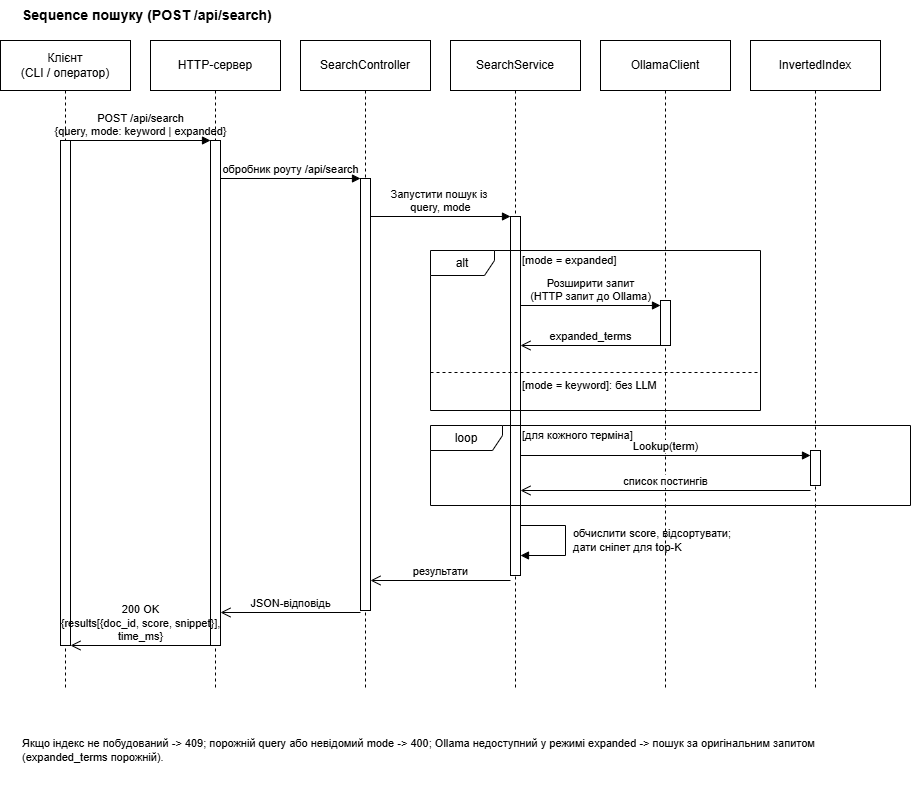

The diagram above was exported from draw.io. Its source (the exported page's mxGraphModel, read from the mxfile embedded in the PNG):
<mxGraphModel dx="1377" dy="743" grid="1" gridSize="10" guides="1" tooltips="1" connect="1" arrows="1" fold="1" page="1" pageScale="1" pageWidth="1169" pageHeight="800" math="0" shadow="0">
  <root>
    <mxCell id="0" />
    <mxCell id="1" parent="0" />
    <mxCell id="t1" parent="1" style="text;html=1;align=left;verticalAlign=middle;fontSize=11;fontStyle=1;fontSize=14;" value="Sequence пошуку (POST /api/search)" vertex="1">
      <mxGeometry height="30" width="900" x="40" as="geometry" />
    </mxCell>
    <mxCell id="L_cl" parent="1" style="shape=umlLifeline;perimeter=lifelinePerimeter;whiteSpace=wrap;html=1;container=1;dropTarget=0;collapsible=0;recursiveResize=0;outlineConnect=0;portConstraint=eastwest;size=50;" value="Клієнт&lt;br&gt;(CLI / оператор)" vertex="1">
      <mxGeometry height="650" width="130" x="20" y="40" as="geometry" />
    </mxCell>
    <mxCell id="L_crow" parent="1" style="shape=umlLifeline;perimeter=lifelinePerimeter;whiteSpace=wrap;html=1;container=1;dropTarget=0;collapsible=0;recursiveResize=0;outlineConnect=0;portConstraint=eastwest;size=50;" value="HTTP-сервер" vertex="1">
      <mxGeometry height="650" width="130" x="170" y="40" as="geometry" />
    </mxCell>
    <mxCell id="L_sc" parent="1" style="shape=umlLifeline;perimeter=lifelinePerimeter;whiteSpace=wrap;html=1;container=1;dropTarget=0;collapsible=0;recursiveResize=0;outlineConnect=0;portConstraint=eastwest;size=50;" value="SearchController" vertex="1">
      <mxGeometry height="650" width="130" x="320" y="40" as="geometry" />
    </mxCell>
    <mxCell id="L_ss" parent="1" style="shape=umlLifeline;perimeter=lifelinePerimeter;whiteSpace=wrap;html=1;container=1;dropTarget=0;collapsible=0;recursiveResize=0;outlineConnect=0;portConstraint=eastwest;size=50;" value="SearchService" vertex="1">
      <mxGeometry height="650" width="130" x="470" y="40" as="geometry" />
    </mxCell>
    <mxCell id="L_oc" parent="1" style="shape=umlLifeline;perimeter=lifelinePerimeter;whiteSpace=wrap;html=1;container=1;dropTarget=0;collapsible=0;recursiveResize=0;outlineConnect=0;portConstraint=eastwest;size=50;" value="OllamaClient" vertex="1">
      <mxGeometry height="650" width="130" x="620" y="40" as="geometry" />
    </mxCell>
    <mxCell id="L_ii" parent="1" style="shape=umlLifeline;perimeter=lifelinePerimeter;whiteSpace=wrap;html=1;container=1;dropTarget=0;collapsible=0;recursiveResize=0;outlineConnect=0;portConstraint=eastwest;size=50;" value="InvertedIndex" vertex="1">
      <mxGeometry height="650" width="130" x="770" y="40" as="geometry" />
    </mxCell>
    <mxCell id="b2" parent="1" style="html=1;points=[];perimeter=orthogonalPerimeter;outlineConnect=0;targetShapes=umlLifeline;portConstraint=eastwest;" value="" vertex="1">
      <mxGeometry height="505" width="10" x="80" y="140" as="geometry" />
    </mxCell>
    <mxCell id="b3" parent="1" style="html=1;points=[];perimeter=orthogonalPerimeter;outlineConnect=0;targetShapes=umlLifeline;portConstraint=eastwest;" value="" vertex="1">
      <mxGeometry height="505" width="10" x="230" y="140" as="geometry" />
    </mxCell>
    <mxCell id="b4" parent="1" style="html=1;points=[];perimeter=orthogonalPerimeter;outlineConnect=0;targetShapes=umlLifeline;portConstraint=eastwest;" value="" vertex="1">
      <mxGeometry height="432" width="10" x="380" y="178" as="geometry" />
    </mxCell>
    <mxCell id="b5" parent="1" style="html=1;points=[];perimeter=orthogonalPerimeter;outlineConnect=0;targetShapes=umlLifeline;portConstraint=eastwest;" value="" vertex="1">
      <mxGeometry height="359" width="10" x="530" y="216" as="geometry" />
    </mxCell>
    <mxCell id="b6" parent="1" style="html=1;points=[];perimeter=orthogonalPerimeter;outlineConnect=0;targetShapes=umlLifeline;portConstraint=eastwest;" value="" vertex="1">
      <mxGeometry height="45" width="10" x="680" y="300" as="geometry" />
    </mxCell>
    <mxCell id="b7" parent="1" style="html=1;points=[];perimeter=orthogonalPerimeter;outlineConnect=0;targetShapes=umlLifeline;portConstraint=eastwest;" value="" vertex="1">
      <mxGeometry height="35" width="10" x="830" y="450" as="geometry" />
    </mxCell>
    <mxCell id="m8" edge="1" parent="1" style="html=1;verticalAlign=bottom;endArrow=block;curved=0;rounded=0;labelBackgroundColor=none;" value="POST /api/search&lt;br&gt;{query, mode: keyword | expanded}">
      <mxGeometry relative="1" as="geometry">
        <mxPoint x="90" y="140" as="sourcePoint" />
        <mxPoint x="230" y="140" as="targetPoint" />
      </mxGeometry>
    </mxCell>
    <mxCell id="m9" edge="1" parent="1" style="html=1;verticalAlign=bottom;endArrow=block;curved=0;rounded=0;labelBackgroundColor=none;" value="обробник роуту /api/search">
      <mxGeometry relative="1" as="geometry">
        <mxPoint x="240" y="178" as="sourcePoint" />
        <mxPoint x="380" y="178" as="targetPoint" />
      </mxGeometry>
    </mxCell>
    <mxCell id="m10" edge="1" parent="1" style="html=1;verticalAlign=bottom;endArrow=block;curved=0;rounded=0;labelBackgroundColor=none;" value="Запустити пошук із&amp;nbsp;&lt;div&gt;query, mode&lt;/div&gt;">
      <mxGeometry relative="1" as="geometry">
        <mxPoint x="390" y="216" as="sourcePoint" />
        <mxPoint x="530" y="216" as="targetPoint" />
      </mxGeometry>
    </mxCell>
    <mxCell id="f11" parent="1" style="shape=umlFrame;whiteSpace=wrap;html=1;pointerEvents=0;recursiveResize=0;container=0;collapsible=0;width=64;height=25;fillColor=none;strokeColor=#030303;" value="alt" vertex="1">
      <mxGeometry height="160" width="330" x="450" y="250" as="geometry" />
    </mxCell>
    <mxCell id="t12" parent="1" style="text;html=1;align=left;verticalAlign=middle;fontSize=11;" value="[mode = expanded]" vertex="1">
      <mxGeometry height="20" width="254" x="540" y="250" as="geometry" />
    </mxCell>
    <mxCell id="m13" edge="1" parent="1" style="html=1;verticalAlign=bottom;endArrow=block;curved=0;rounded=0;labelBackgroundColor=none;" value="Розширити запит&lt;br&gt;(HTTP запит до Ollama)">
      <mxGeometry relative="1" as="geometry">
        <mxPoint x="540" y="305" as="sourcePoint" />
        <mxPoint x="680" y="305" as="targetPoint" />
      </mxGeometry>
    </mxCell>
    <mxCell id="m14" edge="1" parent="1" style="html=1;verticalAlign=bottom;endArrow=open;endSize=8;curved=0;rounded=0;labelBackgroundColor=none;" value="expanded_terms">
      <mxGeometry relative="1" as="geometry">
        <mxPoint x="680" y="345" as="sourcePoint" />
        <mxPoint x="540" y="345" as="targetPoint" />
      </mxGeometry>
    </mxCell>
    <mxCell id="d15" edge="1" parent="1" style="endArrow=none;dashed=1;html=1;rounded=0;strokeColor=light-dark(#000000,#000000);fontColor=none;noLabel=1;" value="">
      <mxGeometry relative="1" as="geometry">
        <mxPoint x="450" y="372" as="sourcePoint" />
        <mxPoint x="780" y="372" as="targetPoint" />
      </mxGeometry>
    </mxCell>
    <mxCell id="t16" parent="1" style="text;html=1;align=left;verticalAlign=middle;fontSize=11;" value="[mode = keyword]: без LLM" vertex="1">
      <mxGeometry height="20" width="318" x="540" y="375" as="geometry" />
    </mxCell>
    <mxCell id="f17" parent="1" style="shape=umlFrame;whiteSpace=wrap;html=1;pointerEvents=0;recursiveResize=0;container=0;collapsible=0;width=72;height=25;fillColor=none;strokeColor=#030303;" value="loop" vertex="1">
      <mxGeometry height="80" width="480" x="450" y="425" as="geometry" />
    </mxCell>
    <mxCell id="t18" parent="1" style="text;html=1;align=left;verticalAlign=middle;fontSize=11;" value="[для кожного терміна]" vertex="1">
      <mxGeometry height="20" width="396" x="540" y="425" as="geometry" />
    </mxCell>
    <mxCell id="m19" edge="1" parent="1" style="html=1;verticalAlign=bottom;endArrow=block;curved=0;rounded=0;" value="Lookup(term)">
      <mxGeometry relative="1" as="geometry">
        <mxPoint x="540" y="455" as="sourcePoint" />
        <mxPoint x="830" y="455" as="targetPoint" />
      </mxGeometry>
    </mxCell>
    <mxCell id="m20" edge="1" parent="1" style="html=1;verticalAlign=bottom;endArrow=open;endSize=8;curved=0;rounded=0;" value="список постингів">
      <mxGeometry relative="1" as="geometry">
        <mxPoint x="830" y="490" as="sourcePoint" />
        <mxPoint x="540" y="490" as="targetPoint" />
      </mxGeometry>
    </mxCell>
    <mxCell id="s21" edge="1" parent="1" style="html=1;endArrow=block;rounded=0;edgeStyle=orthogonalEdgeStyle;curved=0;" value="">
      <mxGeometry relative="1" as="geometry">
        <Array as="points">
          <mxPoint x="585" y="525" />
          <mxPoint x="585" y="555" />
        </Array>
        <mxPoint x="540" y="525" as="sourcePoint" />
        <mxPoint x="540" y="555" as="targetPoint" />
      </mxGeometry>
    </mxCell>
    <mxCell id="t22" parent="1" style="text;html=1;align=left;verticalAlign=middle;fontSize=11;labelBackgroundColor=none;" value="обчислити score, відсортувати;&lt;br&gt;дати сніпет для top-K" vertex="1">
      <mxGeometry height="34" width="300" x="591" y="523" as="geometry" />
    </mxCell>
    <mxCell id="m23" edge="1" parent="1" style="html=1;verticalAlign=bottom;endArrow=open;endSize=8;curved=0;rounded=0;labelBackgroundColor=none;" value="результати">
      <mxGeometry relative="1" as="geometry">
        <mxPoint x="530" y="580" as="sourcePoint" />
        <mxPoint x="390" y="580" as="targetPoint" />
      </mxGeometry>
    </mxCell>
    <mxCell id="m24" edge="1" parent="1" style="html=1;verticalAlign=bottom;endArrow=open;endSize=8;curved=0;rounded=0;labelBackgroundColor=none;" value="JSON-відповідь">
      <mxGeometry relative="1" as="geometry">
        <mxPoint x="380" y="612" as="sourcePoint" />
        <mxPoint x="240" y="612" as="targetPoint" />
      </mxGeometry>
    </mxCell>
    <mxCell id="m25" edge="1" parent="1" style="html=1;verticalAlign=bottom;endArrow=open;endSize=8;curved=0;rounded=0;labelBackgroundColor=none;" value="200 OK&lt;br&gt;{results[{doc_id, score, snippet}],&lt;br&gt;time_ms}">
      <mxGeometry relative="1" as="geometry">
        <mxPoint x="230" y="645" as="sourcePoint" />
        <mxPoint x="90" y="645" as="targetPoint" />
      </mxGeometry>
    </mxCell>
    <mxCell id="t26" parent="1" style="text;html=1;align=left;verticalAlign=middle;fontSize=11;fontSize=11;whiteSpace=wrap;" value="Якщо індекс не побудований -&amp;gt; 409; порожній query або невідомий mode -&amp;gt; 400; Ollama недоступний у режимі expanded -&amp;gt; пошук за оригінальним запитом (expanded_terms порожній)." vertex="1">
      <mxGeometry height="80" width="880" x="40" y="710" as="geometry" />
    </mxCell>
  </root>
</mxGraphModel>